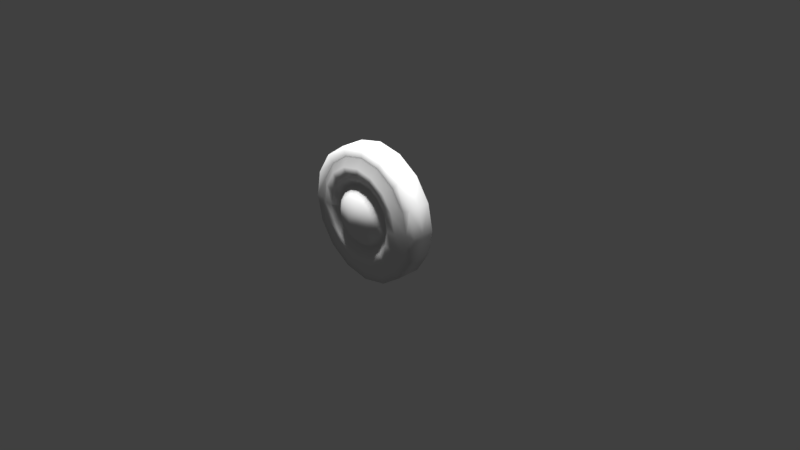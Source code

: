 # Source: AugSun.blend  (saved by Blender 2.77.0; exported with 4.5.12 LTS)
import bpy
from mathutils import Matrix  # noqa: F401  (used for matrix-valued properties, if any)

bpy.ops.wm.read_factory_settings(use_empty=True)
scene = bpy.context.scene
scene.name = 'Scene'

# ---- collections
col_collection_1 = bpy.data.collections.new('Collection 1'); scene.collection.children.link(col_collection_1)

# ---- world
world_world = bpy.data.worlds.new('World'); scene.world = world_world
world_world.color = (0.05088, 0.05088, 0.05088)
world_world.use_sun_shadow = False
world_world.sun_shadow_jitter_overblur = 0.0
world_world.cycles.sampling_method = 'MANUAL'

# ---- cameras
cam_camera = bpy.data.cameras.new('Camera')
cam_camera.clip_end = 100.0
cam_camera.lens = 35.0
cam_camera.sensor_width = 32.0
cam_camera.sensor_height = 18.0
cam_camera.ortho_scale = 7.314
cam_camera.dof.focus_distance = 0.0
cam_camera.dof.aperture_fstop = 128.0

# ---- lights
light_hemi_006 = bpy.data.lights.new('Hemi.006', 'SUN')
light_hemi_006.transmission_factor = 0.0
light_hemi_006.angle = 0.1993
light_hemi_006.energy = 1.0
light_hemi_006.shadow_buffer_clip_start = 0.5
light_hemi_006.shadow_soft_size = 0.1
light_hemi_006.shadow_cascade_max_distance = 1000.0
light_hemi_005 = bpy.data.lights.new('Hemi.005', 'SUN')
light_hemi_005.transmission_factor = 0.0
light_hemi_005.angle = 0.1993
light_hemi_005.energy = 1.0
light_hemi_005.shadow_buffer_clip_start = 0.5
light_hemi_005.shadow_soft_size = 0.1
light_hemi_005.shadow_cascade_max_distance = 1000.0
light_hemi_004 = bpy.data.lights.new('Hemi.004', 'SUN')
light_hemi_004.transmission_factor = 0.0
light_hemi_004.angle = 0.1993
light_hemi_004.energy = 1.0
light_hemi_004.shadow_buffer_clip_start = 0.5
light_hemi_004.shadow_soft_size = 0.1
light_hemi_004.shadow_cascade_max_distance = 1000.0
light_hemi_003 = bpy.data.lights.new('Hemi.003', 'SUN')
light_hemi_003.transmission_factor = 0.0
light_hemi_003.angle = 0.1993
light_hemi_003.energy = 1.0
light_hemi_003.shadow_buffer_clip_start = 0.5
light_hemi_003.shadow_soft_size = 0.1
light_hemi_003.shadow_cascade_max_distance = 1000.0
light_hemi_002 = bpy.data.lights.new('Hemi.002', 'SUN')
light_hemi_002.transmission_factor = 0.0
light_hemi_002.angle = 0.1993
light_hemi_002.energy = 1.0
light_hemi_002.shadow_buffer_clip_start = 0.5
light_hemi_002.shadow_soft_size = 0.1
light_hemi_002.shadow_cascade_max_distance = 1000.0
light_hemi_001 = bpy.data.lights.new('Hemi.001', 'SUN')
light_hemi_001.transmission_factor = 0.0
light_hemi_001.angle = 0.1993
light_hemi_001.energy = 1.0
light_hemi_001.shadow_buffer_clip_start = 0.5
light_hemi_001.shadow_soft_size = 0.1
light_hemi_001.shadow_cascade_max_distance = 1000.0
light_hemi = bpy.data.lights.new('Hemi', 'SUN')
light_hemi.transmission_factor = 0.0
light_hemi.angle = 0.1993
light_hemi.energy = 1.0
light_hemi.shadow_buffer_clip_start = 0.5
light_hemi.shadow_soft_size = 0.1
light_hemi.shadow_cascade_max_distance = 1000.0
light_lamp = bpy.data.lights.new('Lamp', 'POINT')
light_lamp.transmission_factor = 0.0
light_lamp.cutoff_distance = 30.0
light_lamp.energy = 100.0
light_lamp.shadow_buffer_clip_start = 1.001
light_lamp.shadow_soft_size = 0.1
light_lamp.shadow_maximum_resolution = 0.006
light_lamp.use_absolute_resolution = True

# ---- meshes
me_circle = bpy.data.meshes.new('Circle')
me_circle.from_pydata([(0.0, 1.0, 0.2), (-0.3827, 0.9239, 0.2), (-0.7071, 0.7071, 0.2), (-0.9239, 0.3827, 0.2), (-1.0, -4.371e-08, 0.2), (-0.9239, -0.3827, 0.2), (-0.7071, -0.7071, 0.2), (-0.3827, -0.9239, 0.2), (-1.51e-07, -1.0, 0.2), (0.3827, -0.9239, 0.2), (0.7071, -0.7071, 0.2), (0.9239, -0.3827, 0.2), (1.0, 1.192e-08, 0.2), (0.9239, 0.3827, 0.2), (0.7071, 0.7071, 0.2), (0.3827, 0.9239, 0.2), (7.451e-10, 0.84, 0.3), (-0.3215, 0.7761, 0.3), (-0.594, 0.594, 0.3), (-0.7761, 0.3215, 0.3), (-0.84, -3.567e-08, 0.3), (-0.7761, -0.3215, 0.3), (-0.594, -0.594, 0.3), (-0.3215, -0.7761, 0.3), (-1.261e-07, -0.84, 0.3), (0.3215, -0.7761, 0.3), (0.594, -0.594, 0.3), (0.7761, -0.3215, 0.3), (0.84, 1.106e-08, 0.3), (0.7761, 0.3215, 0.3), (0.594, 0.594, 0.3), (0.3215, 0.7761, 0.3), (-1.542e-08, 0.672, 0.3), (-0.2572, 0.6208, 0.3), (-0.4752, 0.4752, 0.3), (-0.6208, 0.2572, 0.3), (-0.672, -2.556e-08, 0.3), (-0.6208, -0.2572, 0.3), (-0.4752, -0.4752, 0.3), (-0.2572, -0.6208, 0.3), (-1.169e-07, -0.672, 0.3), (0.2572, -0.6208, 0.3), (0.4752, -0.4752, 0.3), (0.6208, -0.2572, 0.3), (0.672, 1.183e-08, 0.3), (0.6208, 0.2572, 0.3), (0.4752, 0.4752, 0.3), (0.2572, 0.6208, 0.3), (-2.575e-08, 0.5376, 0.2), (-0.2057, 0.4967, 0.2), (-0.3801, 0.3801, 0.2), (-0.4967, 0.2057, 0.2), (-0.5376, -1.3e-08, 0.2), (-0.4967, -0.2057, 0.2), (-0.3801, -0.3801, 0.2), (-0.2057, -0.4967, 0.2), (-1.069e-07, -0.5376, 0.2), (0.2057, -0.4967, 0.2), (0.3801, -0.3801, 0.2), (0.4967, -0.2057, 0.2), (0.5376, 1.691e-08, 0.2), (0.4967, 0.2057, 0.2), (0.3801, 0.3801, 0.2), (0.2057, 0.4967, 0.2), (-2.856e-08, 0.4516, 0.3), (-0.1728, 0.4172, 0.3), (-0.3193, 0.3193, 0.3), (-0.4172, 0.1728, 0.3), (-0.4516, -9.278e-09, 0.3), (-0.4172, -0.1728, 0.3), (-0.3193, -0.3193, 0.3), (-0.1728, -0.4172, 0.3), (-9.675e-08, -0.4516, 0.3), (0.1728, -0.4172, 0.3), (0.3193, -0.3193, 0.3), (0.4172, -0.1728, 0.3), (0.4516, 1.585e-08, 0.3), (0.4172, 0.1728, 0.3), (0.3193, 0.3193, 0.3), (0.1728, 0.4172, 0.3), (-3.983e-08, 0.3161, 0.4), (-0.121, 0.292, 0.4), (-0.2235, 0.2235, 0.4), (-0.292, 0.121, 0.4), (-0.3161, 7.695e-10, 0.4), (-0.292, -0.121, 0.4), (-0.2235, -0.2235, 0.4), (-0.121, -0.292, 0.4), (-8.756e-08, -0.3161, 0.4), (0.121, -0.292, 0.4), (0.2235, -0.2235, 0.4), (0.292, -0.121, 0.4), (0.3161, 1.836e-08, 0.4), (0.292, 0.121, 0.4), (0.2235, 0.2235, 0.4), (0.121, 0.292, 0.4), (-7.055e-08, 2.049e-08, 0.5), (-0.4423, 1.071, 0.0), (0.001157, 1.159, 0.0), (-0.8183, 0.8194, 0.0), (-1.07, 0.4434, 0.0), (-1.158, -9.26e-05, 0.0), (-1.07, -0.4436, 0.0), (-0.8183, -0.8196, 0.0), (-0.4423, -1.071, 0.0), (0.001157, -1.159, 0.0), (0.4447, -1.071, 0.0), (0.8206, -0.8196, 0.0), (1.072, -0.4436, 0.0), (1.16, -9.254e-05, 0.0), (1.072, 0.4434, 0.0), (0.8206, 0.8194, 0.0), (0.4447, 1.071, 0.0), (-0.4423, 1.071, 0.2013), (0.001157, 1.159, 0.2013), (-0.8183, 0.8194, 0.2013), (-1.07, 0.4434, 0.2013), (-1.158, -9.26e-05, 0.2013), (-1.07, -0.4436, 0.2013), (-0.8183, -0.8196, 0.2013), (-0.4423, -1.071, 0.2013), (0.001157, -1.159, 0.2013), (0.4447, -1.071, 0.2013), (0.8206, -0.8196, 0.2013), (1.072, -0.4436, 0.2013), (1.16, -9.254e-05, 0.2013), (1.072, 0.4434, 0.2013), (0.8206, 0.8194, 0.2013), (0.4447, 1.071, 0.2013)], [], [(8, 7, 120, 121), (7, 6, 119, 120), (6, 5, 118, 119), (5, 4, 117, 118), (4, 3, 116, 117), (3, 2, 115, 116), (0, 15, 128, 114), (2, 1, 113, 115), (15, 14, 127, 128), (1, 0, 114, 113), (14, 13, 126, 127), (13, 12, 125, 126), (12, 11, 124, 125), (11, 10, 123, 124), (10, 9, 122, 123), (9, 8, 121, 122), (3, 19, 18, 2), (11, 27, 26, 10), (4, 20, 19, 3), (12, 28, 27, 11), (5, 21, 20, 4), (13, 29, 28, 12), (6, 22, 21, 5), (14, 30, 29, 13), (7, 23, 22, 6), (15, 31, 30, 14), (8, 24, 23, 7), (1, 17, 16, 0), (0, 16, 31, 15), (9, 25, 24, 8), (2, 18, 17, 1), (10, 26, 25, 9), (24, 40, 39, 23), (17, 33, 32, 16), (16, 32, 47, 31), (25, 41, 40, 24), (18, 34, 33, 17), (26, 42, 41, 25), (19, 35, 34, 18), (27, 43, 42, 26), (20, 36, 35, 19), (28, 44, 43, 27), (21, 37, 36, 20), (29, 45, 44, 28), (22, 38, 37, 21), (30, 46, 45, 29), (23, 39, 38, 22), (31, 47, 46, 30), (45, 61, 60, 44), (38, 54, 53, 37), (46, 62, 61, 45), (39, 55, 54, 38), (47, 63, 62, 46), (40, 56, 55, 39), (33, 49, 48, 32), (32, 48, 63, 47), (41, 57, 56, 40), (34, 50, 49, 33), (42, 58, 57, 41), (35, 51, 50, 34), (43, 59, 58, 42), (36, 52, 51, 35), (44, 60, 59, 43), (37, 53, 52, 36), (51, 67, 66, 50), (59, 75, 74, 58), (52, 68, 67, 51), (60, 76, 75, 59), (53, 69, 68, 52), (61, 77, 76, 60), (54, 70, 69, 53), (62, 78, 77, 61), (55, 71, 70, 54), (63, 79, 78, 62), (56, 72, 71, 55), (49, 65, 64, 48), (48, 64, 79, 63), (57, 73, 72, 56), (50, 66, 65, 49), (58, 74, 73, 57), (72, 88, 87, 71), (65, 81, 80, 64), (64, 80, 95, 79), (73, 89, 88, 72), (66, 82, 81, 65), (74, 90, 89, 73), (67, 83, 82, 66), (75, 91, 90, 74), (68, 84, 83, 67), (76, 92, 91, 75), (69, 85, 84, 68), (77, 93, 92, 76), (70, 86, 85, 69), (78, 94, 93, 77), (71, 87, 86, 70), (79, 95, 94, 78), (93, 96, 92), (86, 96, 85), (94, 96, 93), (87, 96, 86), (95, 96, 94), (88, 96, 87), (81, 96, 80), (80, 96, 95), (89, 96, 88), (82, 96, 81), (90, 96, 89), (83, 96, 82), (91, 96, 90), (84, 96, 83), (92, 96, 91), (85, 96, 84), (101, 117, 116, 100), (109, 125, 124, 108), (102, 118, 117, 101), (110, 126, 125, 109), (103, 119, 118, 102), (111, 127, 126, 110), (104, 120, 119, 103), (112, 128, 127, 111), (105, 121, 120, 104), (97, 113, 114, 98), (98, 114, 128, 112), (106, 122, 121, 105), (99, 115, 113, 97), (107, 123, 122, 106), (100, 116, 115, 99), (108, 124, 123, 107)])
me_circle.polygons.foreach_set('use_smooth', [True] * 128)
_uv = me_circle.uv_layers.new(name='UVMap')
_uv.uv.foreach_set('vector', [0.4482, 0.8613, 0.4482, 0.8613, 0.4482, 0.8613, 0.4482, 0.8613, 0.4541, 0.8613, 0.4541, 0.8613, 0.4541, 0.8613, 0.4541, 0.8613, 0.4482, 0.8613, 0.4482, 0.8613, 0.4482, 0.8613, 0.4482, 0.8613, 0.4541, 0.8613, 0.4541, 0.8613, 0.4541, 0.8613, 0.4541, 0.8613, 0.4482, 0.8613, 0.4482, 0.8613, 0.4482, 0.8613, 0.4482, 0.8613, 0.4541, 0.8613, 0.4541, 0.8612, 0.4541, 0.8612, 0.4541, 0.8613, 0.4483, 0.8612, 0.4483, 0.8612, 0.4483, 0.8612, 0.4483, 0.8612, 0.4482, 0.8612, 0.4482, 0.8612, 0.4482, 0.8612, 0.4482, 0.8612, 0.4541, 0.8612, 0.4542, 0.8613, 0.4542, 0.8613, 0.4541, 0.8612, 0.4541, 0.8612, 0.4541, 0.8612, 0.4541, 0.8612, 0.4541, 0.8612, 0.4483, 0.8613, 0.4483, 0.8613, 0.4483, 0.8613, 0.4483, 0.8613, 0.4542, 0.8613, 0.4542, 0.8613, 0.4542, 0.8613, 0.4542, 0.8613, 0.4483, 0.8613, 0.4483, 0.8613, 0.4483, 0.8613, 0.4483, 0.8613, 0.4542, 0.8613, 0.4541, 0.8613, 0.4541, 0.8613, 0.4542, 0.8613, 0.4483, 0.8613, 0.4483, 0.8613, 0.4483, 0.8613, 0.4483, 0.8613, 0.4541, 0.8613, 0.4541, 0.8613, 0.4541, 0.8613, 0.4541, 0.8613, 0.6908, 0.9104, 0.6908, 0.9105, 0.691, 0.9103, 0.6909, 0.9102, 0.6917, 0.9111, 0.6916, 0.911, 0.6915, 0.9111, 0.6916, 0.9112, 0.6295, 0.9106, 0.6296, 0.9106, 0.6297, 0.9105, 0.6296, 0.9104, 0.6307, 0.9109, 0.6306, 0.9108, 0.6305, 0.911, 0.6306, 0.9111, 0.6907, 0.9108, 0.6908, 0.9108, 0.6908, 0.9106, 0.6907, 0.9106, 0.6918, 0.9106, 0.6917, 0.9106, 0.6917, 0.9108, 0.6918, 0.9109, 0.6296, 0.9111, 0.6297, 0.911, 0.6296, 0.9108, 0.6295, 0.9108, 0.6306, 0.9104, 0.6305, 0.9105, 0.6306, 0.9106, 0.6307, 0.9106, 0.6909, 0.9112, 0.691, 0.9111, 0.6908, 0.911, 0.6908, 0.9111, 0.6916, 0.9103, 0.6915, 0.9103, 0.6916, 0.9105, 0.6917, 0.9104, 0.63, 0.9113, 0.63, 0.9112, 0.6298, 0.9111, 0.6298, 0.9112, 0.6911, 0.9102, 0.6912, 0.9103, 0.6913, 0.9103, 0.6914, 0.9102, 0.6302, 0.9102, 0.6302, 0.9103, 0.6304, 0.9103, 0.6304, 0.9103, 0.6914, 0.9113, 0.6913, 0.9112, 0.6911, 0.9112, 0.6911, 0.9113, 0.6298, 0.9102, 0.6298, 0.9103, 0.63, 0.9103, 0.63, 0.9102, 0.6304, 0.9112, 0.6303, 0.9111, 0.6302, 0.9112, 0.6302, 0.9113, 0.63, 0.9112, 0.63, 0.9111, 0.6299, 0.9111, 0.6298, 0.9111, 0.6912, 0.9103, 0.6912, 0.9104, 0.6913, 0.9104, 0.6913, 0.9103, 0.6302, 0.9103, 0.6302, 0.9104, 0.6303, 0.9104, 0.6304, 0.9103, 0.6913, 0.9112, 0.6913, 0.9111, 0.6912, 0.9111, 0.6911, 0.9112, 0.6298, 0.9103, 0.6299, 0.9104, 0.63, 0.9104, 0.63, 0.9103, 0.6303, 0.9111, 0.6303, 0.9111, 0.6302, 0.9111, 0.6302, 0.9112, 0.6908, 0.9105, 0.6909, 0.9105, 0.691, 0.9104, 0.691, 0.9103, 0.6916, 0.911, 0.6916, 0.911, 0.6915, 0.9111, 0.6915, 0.9111, 0.6296, 0.9106, 0.6297, 0.9107, 0.6298, 0.9105, 0.6297, 0.9105, 0.6306, 0.9108, 0.6305, 0.9108, 0.6304, 0.911, 0.6305, 0.911, 0.6908, 0.9108, 0.6909, 0.9108, 0.6909, 0.9107, 0.6908, 0.9106, 0.6917, 0.9106, 0.6916, 0.9107, 0.6916, 0.9108, 0.6917, 0.9108, 0.6297, 0.911, 0.6298, 0.9109, 0.6297, 0.9108, 0.6296, 0.9108, 0.6305, 0.9105, 0.6304, 0.9105, 0.6305, 0.9107, 0.6306, 0.9106, 0.691, 0.9111, 0.691, 0.9111, 0.6909, 0.9109, 0.6908, 0.911, 0.6915, 0.9103, 0.6915, 0.9104, 0.6916, 0.9105, 0.6916, 0.9105, 0.6916, 0.9107, 0.6915, 0.9107, 0.6915, 0.9108, 0.6916, 0.9108, 0.6298, 0.9109, 0.6298, 0.9109, 0.6298, 0.9108, 0.6297, 0.9108, 0.6304, 0.9105, 0.6303, 0.9106, 0.6304, 0.9107, 0.6305, 0.9107, 0.691, 0.9111, 0.6911, 0.911, 0.691, 0.9109, 0.6909, 0.9109, 0.6915, 0.9104, 0.6914, 0.9105, 0.6915, 0.9106, 0.6916, 0.9105, 0.63, 0.9111, 0.63, 0.911, 0.6299, 0.911, 0.6299, 0.9111, 0.6912, 0.9104, 0.6912, 0.9105, 0.6913, 0.9105, 0.6913, 0.9104, 0.6302, 0.9104, 0.6301, 0.9105, 0.6302, 0.9105, 0.6303, 0.9104, 0.6913, 0.9111, 0.6913, 0.911, 0.6912, 0.911, 0.6912, 0.9111, 0.6299, 0.9104, 0.6299, 0.9105, 0.63, 0.9105, 0.63, 0.9104, 0.6303, 0.9111, 0.6302, 0.911, 0.6301, 0.911, 0.6302, 0.9111, 0.6909, 0.9105, 0.691, 0.9106, 0.6911, 0.9105, 0.691, 0.9104, 0.6916, 0.911, 0.6915, 0.9109, 0.6914, 0.911, 0.6915, 0.9111, 0.6297, 0.9107, 0.6298, 0.9107, 0.6298, 0.9106, 0.6298, 0.9105, 0.6305, 0.9108, 0.6304, 0.9108, 0.6303, 0.9109, 0.6304, 0.911, 0.6909, 0.9108, 0.691, 0.9108, 0.691, 0.9107, 0.6909, 0.9107, 0.4529, 0.8598, 0.4529, 0.8599, 0.453, 0.8598, 0.453, 0.8598, 0.4534, 0.8602, 0.4533, 0.8601, 0.4533, 0.8602, 0.4533, 0.8602, 0.4528, 0.8599, 0.4529, 0.8599, 0.4529, 0.8599, 0.4529, 0.8598, 0.4534, 0.8601, 0.4533, 0.86, 0.4533, 0.8601, 0.4534, 0.8602, 0.4528, 0.86, 0.4529, 0.86, 0.4529, 0.8599, 0.4528, 0.8599, 0.4534, 0.8599, 0.4533, 0.86, 0.4533, 0.86, 0.4534, 0.8601, 0.4529, 0.8602, 0.4529, 0.8601, 0.4529, 0.86, 0.4528, 0.86, 0.4534, 0.8598, 0.4533, 0.8599, 0.4533, 0.86, 0.4534, 0.8599, 0.453, 0.8602, 0.453, 0.8602, 0.4529, 0.8601, 0.4529, 0.8602, 0.4533, 0.8598, 0.4533, 0.8598, 0.4533, 0.8599, 0.4534, 0.8598, 0.4531, 0.8603, 0.4531, 0.8602, 0.453, 0.8602, 0.453, 0.8602, 0.4531, 0.8597, 0.4531, 0.8598, 0.4532, 0.8598, 0.4532, 0.8597, 0.4532, 0.8597, 0.4532, 0.8598, 0.4533, 0.8598, 0.4533, 0.8598, 0.4532, 0.8603, 0.4532, 0.8602, 0.4531, 0.8602, 0.4531, 0.8603, 0.453, 0.8598, 0.453, 0.8598, 0.4531, 0.8598, 0.4531, 0.8597, 0.4533, 0.8602, 0.4533, 0.8602, 0.4532, 0.8602, 0.4532, 0.8603, 0.4504, 0.9138, 0.4504, 0.9137, 0.4503, 0.9137, 0.4503, 0.9138, 0.5025, 0.9118, 0.5025, 0.9119, 0.5026, 0.9119, 0.5026, 0.9118, 0.4504, 0.9136, 0.4504, 0.9136, 0.4504, 0.9136, 0.4504, 0.9136, 0.5026, 0.9123, 0.5026, 0.9122, 0.5025, 0.9122, 0.5025, 0.9123, 0.4503, 0.9136, 0.4503, 0.9136, 0.4504, 0.9136, 0.4504, 0.9136, 0.4504, 0.9138, 0.4504, 0.9137, 0.4504, 0.9137, 0.4504, 0.9138, 0.5024, 0.9119, 0.5025, 0.912, 0.5025, 0.9119, 0.5025, 0.9119, 0.5028, 0.9122, 0.5027, 0.9121, 0.5027, 0.9122, 0.5027, 0.9122, 0.4503, 0.9137, 0.4503, 0.9137, 0.4503, 0.9136, 0.4503, 0.9136, 0.4505, 0.9137, 0.4504, 0.9137, 0.4504, 0.9137, 0.4505, 0.9137, 0.5024, 0.9121, 0.5024, 0.9121, 0.5024, 0.912, 0.5024, 0.912, 0.5028, 0.912, 0.5027, 0.912, 0.5027, 0.9121, 0.5028, 0.9121, 0.4503, 0.9137, 0.4503, 0.9137, 0.4503, 0.9137, 0.4503, 0.9137, 0.4505, 0.9136, 0.4504, 0.9136, 0.4504, 0.9137, 0.4505, 0.9137, 0.5025, 0.9122, 0.5025, 0.9122, 0.5025, 0.9121, 0.5024, 0.9122, 0.5027, 0.9119, 0.5027, 0.9119, 0.5027, 0.912, 0.5028, 0.9119, 0.5027, 0.912, 0.5026, 0.912, 0.5027, 0.9121, 0.4503, 0.9137, 0.4504, 0.9137, 0.4503, 0.9137, 0.4504, 0.9136, 0.4504, 0.9137, 0.4504, 0.9137, 0.5025, 0.9122, 0.5026, 0.912, 0.5025, 0.9121, 0.5027, 0.9119, 0.5026, 0.912, 0.5027, 0.912, 0.4504, 0.9137, 0.4504, 0.9137, 0.4503, 0.9137, 0.5025, 0.9119, 0.5026, 0.912, 0.5026, 0.9119, 0.4504, 0.9136, 0.4504, 0.9137, 0.4504, 0.9136, 0.4974, 0.9135, 0.4974, 0.9133, 0.4973, 0.9135, 0.4503, 0.9136, 0.4504, 0.9137, 0.4504, 0.9136, 0.4504, 0.9137, 0.4504, 0.9137, 0.4504, 0.9137, 0.5025, 0.912, 0.5026, 0.912, 0.5025, 0.9119, 0.5027, 0.9121, 0.5026, 0.912, 0.5027, 0.9122, 0.4503, 0.9137, 0.4504, 0.9137, 0.4503, 0.9136, 0.4483, 0.9142, 0.4482, 0.9142, 0.4483, 0.9143, 0.5024, 0.9121, 0.5026, 0.912, 0.5024, 0.912, 0.4439, 0.8535, 0.4439, 0.8535, 0.4439, 0.8535, 0.4439, 0.8535, 0.444, 0.8535, 0.444, 0.8535, 0.444, 0.8535, 0.444, 0.8535, 0.448, 0.8535, 0.448, 0.8535, 0.448, 0.8535, 0.448, 0.8535, 0.4481, 0.8535, 0.4481, 0.8535, 0.4481, 0.8535, 0.4481, 0.8535, 0.4439, 0.8535, 0.4439, 0.8535, 0.4439, 0.8535, 0.4439, 0.8535, 0.444, 0.8535, 0.444, 0.8535, 0.444, 0.8535, 0.444, 0.8535, 0.448, 0.8535, 0.448, 0.8535, 0.448, 0.8535, 0.448, 0.8535, 0.448, 0.8534, 0.448, 0.8535, 0.448, 0.8535, 0.4481, 0.8535, 0.4439, 0.8535, 0.4439, 0.8535, 0.4439, 0.8535, 0.4439, 0.8535, 0.448, 0.8534, 0.448, 0.8534, 0.448, 0.8534, 0.448, 0.8534, 0.4439, 0.8534, 0.4439, 0.8534, 0.444, 0.8535, 0.444, 0.8534, 0.448, 0.8535, 0.448, 0.8535, 0.448, 0.8535, 0.448, 0.8535, 0.4439, 0.8534, 0.4439, 0.8535, 0.4439, 0.8534, 0.4439, 0.8534, 0.444, 0.8535, 0.444, 0.8535, 0.4439, 0.8535, 0.4439, 0.8535, 0.448, 0.8535, 0.448, 0.8535, 0.448, 0.8535, 0.448, 0.8534, 0.4481, 0.8535, 0.448, 0.8535, 0.448, 0.8535, 0.448, 0.8535])
me_circle.use_remesh_preserve_volume = False
me_circle.use_remesh_preserve_attributes = False
me_circle.use_mirror_vertex_groups = False
me_circle.update()

# ---- objects
ob_hemi_006 = bpy.data.objects.new('Hemi.006', light_hemi_006)
ob_hemi_005 = bpy.data.objects.new('Hemi.005', light_hemi_005)
ob_hemi_004 = bpy.data.objects.new('Hemi.004', light_hemi_004)
ob_hemi_003 = bpy.data.objects.new('Hemi.003', light_hemi_003)
ob_hemi_002 = bpy.data.objects.new('Hemi.002', light_hemi_002)
ob_hemi_001 = bpy.data.objects.new('Hemi.001', light_hemi_001)
ob_hemi = bpy.data.objects.new('Hemi', light_hemi)
ob_circle = bpy.data.objects.new('Circle', me_circle)
ob_lamp = bpy.data.objects.new('Lamp', light_lamp)
ob_camera = bpy.data.objects.new('Camera', cam_camera)

# ---- transforms, parenting, visibility, modifiers, constraints
ob_hemi_006.location = (0.7592, 1.951, -0.1754)
ob_hemi_006.lineart.crease_threshold = 0.0
ob_hemi_005.location = (0.1075, -3.674, -0.3217)
ob_hemi_005.lineart.crease_threshold = 0.0
ob_hemi_004.location = (0.8198, -0.2249, -1.473)
ob_hemi_004.lineart.crease_threshold = 0.0
ob_hemi_003.location = (-1.35, -0.2729, -0.7095)
ob_hemi_003.lineart.crease_threshold = 0.0
ob_hemi_002.location = (3.13, -0.5675, 2.149)
ob_hemi_002.lineart.crease_threshold = 0.0
ob_hemi_001.location = (2.338, 1.022, 3.756)
ob_hemi_001.lineart.crease_threshold = 0.0
ob_hemi.location = (-1.808, 0.6214, 3.276)
ob_hemi.lineart.crease_threshold = 0.0
ob_circle.location = (0.0, 0.0, 0.6)
ob_circle.rotation_euler = (-1.571, 9.537e-07, -2.384e-07)
ob_circle.scale = (0.7776, 0.7776, 0.7776)
ob_circle.lineart.crease_threshold = 0.0
_m = ob_circle.modifiers.new('Mirror', 'MIRROR')
_m.use_axis = (False, False, True)
_m.use_clip = True
ob_lamp.location = (4.076, 1.005, 5.904)
ob_lamp.rotation_euler = (0.6503, 0.05522, 1.866)
ob_lamp.lock_rotations_4d = False
ob_lamp.empty_display_type = 'ARROWS'
ob_lamp.color = (0.0, 0.0, 0.0, 0.0)
ob_lamp.lineart.crease_threshold = 0.0
ob_camera.location = (7.481, -6.508, 5.344)
ob_camera.rotation_euler = (1.109, 0.01082, 0.8149)
ob_camera.lock_rotations_4d = False
ob_camera.empty_display_type = 'ARROWS'
ob_camera.color = (0.0, 0.0, 0.0, 0.0)
ob_camera.display_type = 'WIRE'
ob_camera.lineart.crease_threshold = 0.0

# ---- collection membership
col_collection_1.objects.link(ob_hemi_006)
col_collection_1.objects.link(ob_hemi_005)
col_collection_1.objects.link(ob_hemi_004)
col_collection_1.objects.link(ob_hemi_003)
col_collection_1.objects.link(ob_hemi_002)
col_collection_1.objects.link(ob_hemi_001)
col_collection_1.objects.link(ob_hemi)
col_collection_1.objects.link(ob_circle)
col_collection_1.objects.link(ob_lamp)
col_collection_1.objects.link(ob_camera)

# ---- scene / render settings (as saved in the file)
scene.camera = ob_camera
scene.frame_start = 1; scene.frame_end = 60; scene.frame_set(1)
scene.render.engine = 'BLENDER_EEVEE_NEXT'
scene.render.resolution_percentage = 50
scene.render.dither_intensity = 0.0
scene.cycles.use_denoising = False
scene.cycles.samples = 128
scene.cycles.sampling_pattern = 'TABULATED_SOBOL'
scene.cycles.light_sampling_threshold = 0.0
scene.cycles.use_adaptive_sampling = False
scene.cycles.use_light_tree = False
scene.cycles.blur_glossy = 0.0
scene.cycles.sample_clamp_indirect = 0.0
scene.view_settings.view_transform = 'Standard'
bpy.context.view_layer.update()
